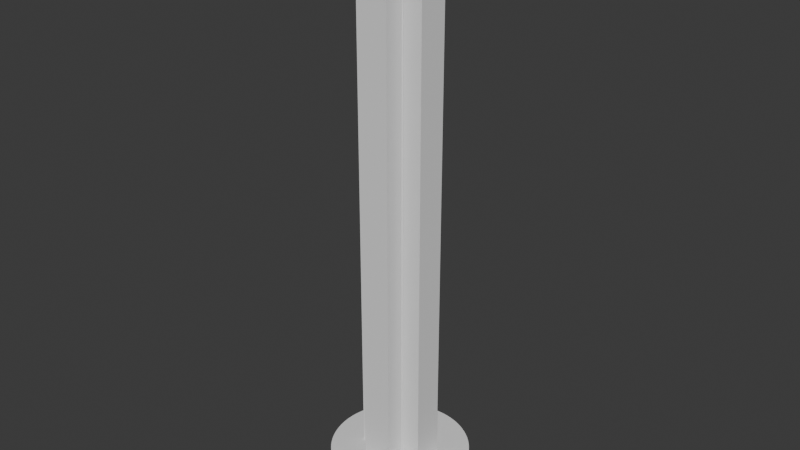 # Source: shaft.blend  (saved by Blender 5.0.119; exported with 4.5.12 LTS)
import bpy
from mathutils import Matrix  # noqa: F401  (used for matrix-valued properties, if any)

bpy.ops.wm.read_factory_settings(use_empty=True)
scene = bpy.context.scene
scene.name = 'Scene'

# ---- collections
col_collection = bpy.data.collections.new('Collection'); scene.collection.children.link(col_collection)

# ---- world
world_world = bpy.data.worlds.new('World'); scene.world = world_world
world_world.use_nodes = True; world_world.node_tree.nodes.clear()
_N = world_world.node_tree.nodes; _L = world_world.node_tree.links
n0 = _N.new('ShaderNodeOutputWorld'); n0.name = 'World Output'; n0.location = (200, 100)
n1 = _N.new('ShaderNodeBackground'); n1.name = 'Background'; n1.location = (-200, 100)
n1.inputs[0].default_value = (0.05088, 0.05088, 0.05088, 1.0)
_L.new(n1.outputs[0], n0.inputs[0])
n0.is_active_output = True
world_world.color = (0.05088, 0.05088, 0.05088)
world_world.sun_shadow_jitter_overblur = 0.0

# ---- meshes
me_cube_009 = bpy.data.meshes.new('Cube.009')
me_cube_009.from_pydata([(-1.0, 1.0, -1.0), (-1.0, 1.0, 1.0), (1.0, 1.0, -1.0), (1.0, 1.0, 1.0), (2.34, -3.985, -1.0), (2.34, -3.985, 1.0), (2.34, -1.0, -1.0), (2.34, -1.0, 1.0), (-2.34, -3.985, -1.0), (-2.34, -3.985, 1.0), (-2.34, -1.0, -1.0), (-2.34, -1.0, 1.0), (-1.0, -5.985, -1.0), (-1.0, -5.985, 1.0), (1.0, -5.985, -1.0), (1.0, -5.985, 1.0), (0.845, -1.0, -1.0), (1.0, -1.155, -1.0), (0.8671, -1.002, -1.0), (0.8887, -1.006, -1.0), (0.9094, -1.014, -1.0), (0.9288, -1.025, -1.0), (0.9465, -1.038, -1.0), (0.9621, -1.053, -1.0), (0.9754, -1.071, -1.0), (0.986, -1.091, -1.0), (0.9937, -1.111, -1.0), (0.9984, -1.133, -1.0), (1.0, -1.155, 1.0), (0.845, -1.0, 1.0), (0.9984, -1.133, 1.0), (0.9937, -1.111, 1.0), (0.986, -1.091, 1.0), (0.9754, -1.071, 1.0), (0.9621, -1.053, 1.0), (0.9465, -1.038, 1.0), (0.9288, -1.025, 1.0), (0.9094, -1.014, 1.0), (0.8887, -1.006, 1.0), (0.8671, -1.002, 1.0), (1.0, -1.155, -1.0), (1.155, -1.0, -1.0), (1.002, -1.133, -1.0), (1.006, -1.111, -1.0), (1.014, -1.091, -1.0), (1.025, -1.071, -1.0), (1.038, -1.053, -1.0), (1.053, -1.038, -1.0), (1.071, -1.025, -1.0), (1.091, -1.014, -1.0), (1.111, -1.006, -1.0), (1.133, -1.002, -1.0), (1.155, -1.0, 1.0), (1.0, -1.155, 1.0), (1.133, -1.002, 1.0), (1.111, -1.006, 1.0), (1.091, -1.014, 1.0), (1.071, -1.025, 1.0), (1.053, -1.038, 1.0), (1.038, -1.053, 1.0), (1.025, -1.071, 1.0), (1.014, -1.091, 1.0), (1.006, -1.111, 1.0), (1.002, -1.133, 1.0), (1.0, -0.845, -1.0), (0.845, -1.0, -1.0), (0.9984, -0.8671, -1.0), (0.9937, -0.8887, -1.0), (0.986, -0.9094, -1.0), (0.9754, -0.9288, -1.0), (0.9621, -0.9465, -1.0), (0.9465, -0.9621, -1.0), (0.9288, -0.9754, -1.0), (0.9094, -0.986, -1.0), (0.8887, -0.9937, -1.0), (0.8671, -0.9984, -1.0), (0.845, -1.0, 1.0), (1.0, -0.845, 1.0), (0.8671, -0.9984, 1.0), (0.8887, -0.9937, 1.0), (0.9094, -0.986, 1.0), (0.9288, -0.9754, 1.0), (0.9465, -0.9621, 1.0), (0.9621, -0.9465, 1.0), (0.9754, -0.9288, 1.0), (0.986, -0.9094, 1.0), (0.9937, -0.8887, 1.0), (0.9984, -0.8671, 1.0), (-1.155, -1.0, -1.0), (-1.0, -1.155, -1.0), (-1.133, -1.002, -1.0), (-1.111, -1.006, -1.0), (-1.091, -1.014, -1.0), (-1.071, -1.025, -1.0), (-1.053, -1.038, -1.0), (-1.038, -1.053, -1.0), (-1.025, -1.071, -1.0), (-1.014, -1.091, -1.0), (-1.006, -1.111, -1.0), (-1.002, -1.133, -1.0), (-1.0, -1.155, 1.0), (-1.155, -1.0, 1.0), (-1.002, -1.133, 1.0), (-1.006, -1.111, 1.0), (-1.014, -1.091, 1.0), (-1.025, -1.071, 1.0), (-1.038, -1.053, 1.0), (-1.053, -1.038, 1.0), (-1.071, -1.025, 1.0), (-1.091, -1.014, 1.0), (-1.111, -1.006, 1.0), (-1.133, -1.002, 1.0), (-1.0, -1.155, -1.0), (-0.845, -1.0, -1.0), (-0.9984, -1.133, -1.0), (-0.9937, -1.111, -1.0), (-0.986, -1.091, -1.0), (-0.9754, -1.071, -1.0), (-0.9621, -1.053, -1.0), (-0.9465, -1.038, -1.0), (-0.9288, -1.025, -1.0), (-0.9094, -1.014, -1.0), (-0.8887, -1.006, -1.0), (-0.8671, -1.002, -1.0), (-0.845, -1.0, 1.0), (-1.0, -1.155, 1.0), (-0.8671, -1.002, 1.0), (-0.8887, -1.006, 1.0), (-0.9094, -1.014, 1.0), (-0.9288, -1.025, 1.0), (-0.9465, -1.038, 1.0), (-0.9621, -1.053, 1.0), (-0.9754, -1.071, 1.0), (-0.986, -1.091, 1.0), (-0.9937, -1.111, 1.0), (-0.9984, -1.133, 1.0), (-0.845, -1.0, -1.0), (-1.0, -0.845, -1.0), (-0.8671, -0.9984, -1.0), (-0.8887, -0.9937, -1.0), (-0.9094, -0.986, -1.0), (-0.9288, -0.9754, -1.0), (-0.9465, -0.9621, -1.0), (-0.9621, -0.9465, -1.0), (-0.9754, -0.9288, -1.0), (-0.986, -0.9094, -1.0), (-0.9937, -0.8887, -1.0), (-0.9984, -0.8671, -1.0), (-1.0, -0.845, 1.0), (-0.845, -1.0, 1.0), (-0.9984, -0.8671, 1.0), (-0.9937, -0.8887, 1.0), (-0.986, -0.9094, 1.0), (-0.9754, -0.9288, 1.0), (-0.9621, -0.9465, 1.0), (-0.9465, -0.9621, 1.0), (-0.9288, -0.9754, 1.0), (-0.9094, -0.986, 1.0), (-0.8887, -0.9937, 1.0), (-0.8671, -0.9984, 1.0), (0.845, -3.985, -1.0), (1.0, -4.14, -1.0), (0.8671, -3.987, -1.0), (0.8887, -3.991, -1.0), (0.9094, -3.999, -1.0), (0.9288, -4.01, -1.0), (0.9465, -4.023, -1.0), (0.9621, -4.039, -1.0), (0.9754, -4.056, -1.0), (0.986, -4.076, -1.0), (0.9937, -4.096, -1.0), (0.9984, -4.118, -1.0), (1.0, -4.14, 1.0), (0.845, -3.985, 1.0), (0.9984, -4.118, 1.0), (0.9937, -4.096, 1.0), (0.986, -4.076, 1.0), (0.9754, -4.056, 1.0), (0.9621, -4.039, 1.0), (0.9465, -4.023, 1.0), (0.9288, -4.01, 1.0), (0.9094, -3.999, 1.0), (0.8887, -3.991, 1.0), (0.8671, -3.987, 1.0), (1.0, -3.83, -1.0), (0.845, -3.985, -1.0), (0.9984, -3.852, -1.0), (0.9937, -3.874, -1.0), (0.986, -3.894, -1.0), (0.9754, -3.914, -1.0), (0.9621, -3.932, -1.0), (0.9465, -3.947, -1.0), (0.9288, -3.96, -1.0), (0.9094, -3.971, -1.0), (0.8887, -3.979, -1.0), (0.8671, -3.983, -1.0), (0.845, -3.985, 1.0), (1.0, -3.83, 1.0), (0.8671, -3.983, 1.0), (0.8887, -3.979, 1.0), (0.9094, -3.971, 1.0), (0.9288, -3.96, 1.0), (0.9465, -3.947, 1.0), (0.9621, -3.932, 1.0), (0.9754, -3.914, 1.0), (0.986, -3.894, 1.0), (0.9937, -3.874, 1.0), (0.9984, -3.852, 1.0), (1.155, -3.985, -1.0), (1.0, -3.83, -1.0), (1.133, -3.983, -1.0), (1.111, -3.979, -1.0), (1.091, -3.971, -1.0), (1.071, -3.96, -1.0), (1.053, -3.947, -1.0), (1.038, -3.932, -1.0), (1.025, -3.914, -1.0), (1.014, -3.894, -1.0), (1.006, -3.874, -1.0), (1.002, -3.852, -1.0), (1.0, -3.83, 1.0), (1.155, -3.985, 1.0), (1.002, -3.852, 1.0), (1.006, -3.874, 1.0), (1.014, -3.894, 1.0), (1.025, -3.914, 1.0), (1.038, -3.932, 1.0), (1.053, -3.947, 1.0), (1.071, -3.96, 1.0), (1.091, -3.971, 1.0), (1.111, -3.979, 1.0), (1.133, -3.983, 1.0), (-1.0, -4.14, -1.0), (-0.845, -3.985, -1.0), (-0.9984, -4.118, -1.0), (-0.9937, -4.096, -1.0), (-0.986, -4.076, -1.0), (-0.9754, -4.056, -1.0), (-0.9621, -4.039, -1.0), (-0.9465, -4.023, -1.0), (-0.9288, -4.01, -1.0), (-0.9094, -3.999, -1.0), (-0.8887, -3.991, -1.0), (-0.8671, -3.987, -1.0), (-0.845, -3.985, 1.0), (-1.0, -4.14, 1.0), (-0.8671, -3.987, 1.0), (-0.8887, -3.991, 1.0), (-0.9094, -3.999, 1.0), (-0.9288, -4.01, 1.0), (-0.9465, -4.023, 1.0), (-0.9621, -4.039, 1.0), (-0.9754, -4.056, 1.0), (-0.986, -4.076, 1.0), (-0.9937, -4.096, 1.0), (-0.9984, -4.118, 1.0), (-1.0, -3.83, -1.0), (-1.155, -3.985, -1.0), (-1.002, -3.852, -1.0), (-1.006, -3.874, -1.0), (-1.014, -3.894, -1.0), (-1.025, -3.914, -1.0), (-1.038, -3.932, -1.0), (-1.053, -3.947, -1.0), (-1.071, -3.96, -1.0), (-1.091, -3.971, -1.0), (-1.111, -3.979, -1.0), (-1.133, -3.983, -1.0), (-1.155, -3.985, 1.0), (-1.0, -3.83, 1.0), (-1.133, -3.983, 1.0), (-1.111, -3.979, 1.0), (-1.091, -3.971, 1.0), (-1.071, -3.96, 1.0), (-1.053, -3.947, 1.0), (-1.038, -3.932, 1.0), (-1.025, -3.914, 1.0), (-1.014, -3.894, 1.0), (-1.006, -3.874, 1.0), (-1.002, -3.852, 1.0), (-0.845, -3.985, -1.0), (-1.0, -3.83, -1.0), (-0.8671, -3.983, -1.0), (-0.8887, -3.979, -1.0), (-0.9094, -3.971, -1.0), (-0.9288, -3.96, -1.0), (-0.9465, -3.947, -1.0), (-0.9621, -3.932, -1.0), (-0.9754, -3.914, -1.0), (-0.986, -3.894, -1.0), (-0.9937, -3.874, -1.0), (-0.9984, -3.852, -1.0), (-1.0, -3.83, 1.0), (-0.845, -3.985, 1.0), (-0.9984, -3.852, 1.0), (-0.9937, -3.874, 1.0), (-0.986, -3.894, 1.0), (-0.9754, -3.914, 1.0), (-0.9621, -3.932, 1.0), (-0.9465, -3.947, 1.0), (-0.9288, -3.96, 1.0), (-0.9094, -3.971, 1.0), (-0.8887, -3.979, 1.0), (-0.8671, -3.983, 1.0)], [], [(0, 1, 3, 2), (6, 7, 5, 4), (8, 9, 11, 10), (14, 15, 13, 12), (28, 17, 27, 30), (30, 27, 26, 31), (31, 26, 25, 32), (32, 25, 24, 33), (33, 24, 23, 34), (34, 23, 22, 35), (35, 22, 21, 36), (36, 21, 20, 37), (37, 20, 19, 38), (38, 19, 18, 39), (39, 18, 16, 29), (52, 41, 51, 54), (54, 51, 50, 55), (55, 50, 49, 56), (56, 49, 48, 57), (57, 48, 47, 58), (58, 47, 46, 59), (59, 46, 45, 60), (60, 45, 44, 61), (61, 44, 43, 62), (62, 43, 42, 63), (63, 42, 40, 53), (41, 52, 7, 6), (76, 65, 75, 78), (78, 75, 74, 79), (79, 74, 73, 80), (80, 73, 72, 81), (81, 72, 71, 82), (82, 71, 70, 83), (83, 70, 69, 84), (84, 69, 68, 85), (85, 68, 67, 86), (86, 67, 66, 87), (87, 66, 64, 77), (2, 3, 77, 64), (100, 89, 99, 102), (102, 99, 98, 103), (103, 98, 97, 104), (104, 97, 96, 105), (105, 96, 95, 106), (106, 95, 94, 107), (107, 94, 93, 108), (108, 93, 92, 109), (109, 92, 91, 110), (110, 91, 90, 111), (111, 90, 88, 101), (10, 11, 101, 88), (124, 113, 123, 126), (126, 123, 122, 127), (127, 122, 121, 128), (128, 121, 120, 129), (129, 120, 119, 130), (130, 119, 118, 131), (131, 118, 117, 132), (132, 117, 116, 133), (133, 116, 115, 134), (134, 115, 114, 135), (135, 114, 112, 125), (113, 124, 29, 16), (136, 149, 159, 138), (138, 159, 158, 139), (139, 158, 157, 140), (140, 157, 156, 141), (141, 156, 155, 142), (142, 155, 154, 143), (143, 154, 153, 144), (144, 153, 152, 145), (145, 152, 151, 146), (146, 151, 150, 147), (147, 150, 148, 137), (0, 2, 64, 66, 67, 68, 69, 70, 71, 72, 73, 74, 75, 65, 136, 138, 139, 140, 141, 142, 143, 144, 145, 146, 147, 137), (137, 148, 1, 0), (65, 76, 149, 136), (3, 1, 148, 150, 151, 152, 153, 154, 155, 156, 157, 158, 159, 149, 76, 78, 79, 80, 81, 82, 83, 84, 85, 86, 87, 77), (172, 161, 171, 174), (174, 171, 170, 175), (175, 170, 169, 176), (176, 169, 168, 177), (177, 168, 167, 178), (178, 167, 166, 179), (179, 166, 165, 180), (180, 165, 164, 181), (181, 164, 163, 182), (182, 163, 162, 183), (183, 162, 160, 173), (161, 172, 15, 14), (184, 197, 207, 186), (186, 207, 206, 187), (187, 206, 205, 188), (188, 205, 204, 189), (189, 204, 203, 190), (190, 203, 202, 191), (191, 202, 201, 192), (192, 201, 200, 193), (193, 200, 199, 194), (194, 199, 198, 195), (195, 198, 196, 185), (17, 28, 197, 184), (220, 209, 219, 222), (222, 219, 218, 223), (223, 218, 217, 224), (224, 217, 216, 225), (225, 216, 215, 226), (226, 215, 214, 227), (227, 214, 213, 228), (228, 213, 212, 229), (229, 212, 211, 230), (230, 211, 210, 231), (231, 210, 208, 221), (208, 210, 211, 212, 213, 214, 215, 216, 217, 218, 219, 209, 40, 42, 43, 44, 45, 46, 47, 48, 49, 50, 51, 41, 6, 4), (4, 5, 221, 208), (209, 220, 53, 40), (52, 54, 55, 56, 57, 58, 59, 60, 61, 62, 63, 53, 220, 222, 223, 224, 225, 226, 227, 228, 229, 230, 231, 221, 5, 7), (244, 233, 243, 246), (246, 243, 242, 247), (247, 242, 241, 248), (248, 241, 240, 249), (249, 240, 239, 250), (250, 239, 238, 251), (251, 238, 237, 252), (252, 237, 236, 253), (253, 236, 235, 254), (254, 235, 234, 255), (255, 234, 232, 245), (232, 234, 235, 236, 237, 238, 239, 240, 241, 242, 243, 233, 160, 162, 163, 164, 165, 166, 167, 168, 169, 170, 171, 161, 14, 12), (12, 13, 245, 232), (233, 244, 173, 160), (172, 174, 175, 176, 177, 178, 179, 180, 181, 182, 183, 173, 244, 246, 247, 248, 249, 250, 251, 252, 253, 254, 255, 245, 13, 15), (256, 269, 279, 258), (258, 279, 278, 259), (259, 278, 277, 260), (260, 277, 276, 261), (261, 276, 275, 262), (262, 275, 274, 263), (263, 274, 273, 264), (264, 273, 272, 265), (265, 272, 271, 266), (266, 271, 270, 267), (267, 270, 268, 257), (8, 10, 88, 90, 91, 92, 93, 94, 95, 96, 97, 98, 99, 89, 256, 258, 259, 260, 261, 262, 263, 264, 265, 266, 267, 257), (257, 268, 9, 8), (89, 100, 269, 256), (11, 9, 268, 270, 271, 272, 273, 274, 275, 276, 277, 278, 279, 269, 100, 102, 103, 104, 105, 106, 107, 108, 109, 110, 111, 101), (292, 281, 291, 294), (294, 291, 290, 295), (295, 290, 289, 296), (296, 289, 288, 297), (297, 288, 287, 298), (298, 287, 286, 299), (299, 286, 285, 300), (300, 285, 284, 301), (301, 284, 283, 302), (302, 283, 282, 303), (303, 282, 280, 293), (185, 196, 293, 280), (281, 292, 125, 112), (280, 282, 283, 284, 285, 286, 287, 288, 289, 290, 291, 281, 112, 114, 115, 116, 117, 118, 119, 120, 121, 122, 123, 113, 16, 18, 19, 20, 21, 22, 23, 24, 25, 26, 27, 17, 184, 186, 187, 188, 189, 190, 191, 192, 193, 194, 195, 185), (124, 126, 127, 128, 129, 130, 131, 132, 133, 134, 135, 125, 292, 294, 295, 296, 297, 298, 299, 300, 301, 302, 303, 293, 196, 198, 199, 200, 201, 202, 203, 204, 205, 206, 207, 197, 28, 30, 31, 32, 33, 34, 35, 36, 37, 38, 39, 29)])
_uv = me_cube_009.uv_layers.new(name='UVMap')
_uv.uv.foreach_set('vector', [0.375, 0.25, 0.625, 0.25, 0.625, 0.5, 0.375, 0.5, 0.375, 0.75, 0.625, 0.75, 0.625, 1.0, 0.375, 1.0, 0.375, 0.25, 0.625, 0.25, 0.625, 0.5, 0.375, 0.5, 0.375, 0.75, 0.625, 0.75, 0.625, 1.0, 0.375, 1.0, 0.6293, 0.7587, 0.3707, 0.7587, 0.3713, 0.7574, 0.6287, 0.7574, 0.6287, 0.7574, 0.3713, 0.7574, 0.3719, 0.756, 0.6281, 0.756, 0.6281, 0.756, 0.3719, 0.756, 0.3725, 0.7545, 0.6275, 0.7545, 0.6275, 0.7545, 0.3725, 0.7545, 0.373, 0.753, 0.627, 0.753, 0.627, 0.753, 0.373, 0.753, 0.3735, 0.7514, 0.6265, 0.7514, 0.6265, 0.7514, 0.3735, 0.7514, 0.3739, 0.7433, 0.6261, 0.7433, 0.6261, 0.7433, 0.3739, 0.7433, 0.3743, 0.7411, 0.6257, 0.7411, 0.6257, 0.7411, 0.3743, 0.7411, 0.3746, 0.7387, 0.6254, 0.7387, 0.6254, 0.7387, 0.3746, 0.7387, 0.3748, 0.7361, 0.6252, 0.7361, 0.6252, 0.7361, 0.3748, 0.7361, 0.375, 0.7334, 0.625, 0.7334, 0.625, 0.7334, 0.375, 0.7334, 0.375, 0.7306, 0.625, 0.7306, 0.625, 0.5289, 0.375, 0.5289, 0.375, 0.5248, 0.625, 0.5248, 0.625, 0.5248, 0.375, 0.5248, 0.3748, 0.5208, 0.6252, 0.5208, 0.6252, 0.5208, 0.3748, 0.5208, 0.3746, 0.5169, 0.6254, 0.5169, 0.6254, 0.5169, 0.3746, 0.5169, 0.3743, 0.5133, 0.6257, 0.5133, 0.6257, 0.5133, 0.3743, 0.5133, 0.3739, 0.51, 0.6261, 0.51, 0.6261, 0.51, 0.3739, 0.51, 0.3735, 0.4994, 0.6265, 0.4994, 0.6265, 0.4994, 0.3735, 0.4994, 0.373, 0.4976, 0.627, 0.4976, 0.627, 0.4976, 0.373, 0.4976, 0.3725, 0.4958, 0.6275, 0.4958, 0.6275, 0.4958, 0.3725, 0.4958, 0.3719, 0.4942, 0.6281, 0.4942, 0.6281, 0.4942, 0.3719, 0.4942, 0.3713, 0.4927, 0.6287, 0.4927, 0.6287, 0.4927, 0.3713, 0.4927, 0.3707, 0.4913, 0.6293, 0.4913, 0.375, 0.5289, 0.625, 0.5289, 0.625, 0.75, 0.375, 0.75, 0.6315, 0.7629, 0.3685, 0.7629, 0.3695, 0.761, 0.6305, 0.761, 0.6305, 0.761, 0.3695, 0.761, 0.3704, 0.759, 0.6296, 0.759, 0.6296, 0.759, 0.3704, 0.759, 0.3712, 0.757, 0.6288, 0.757, 0.6288, 0.757, 0.3712, 0.757, 0.372, 0.7549, 0.628, 0.7549, 0.628, 0.7549, 0.372, 0.7549, 0.3728, 0.7529, 0.6272, 0.7529, 0.6272, 0.7529, 0.3728, 0.7529, 0.3734, 0.7433, 0.6266, 0.7433, 0.6266, 0.7433, 0.3734, 0.7433, 0.374, 0.7411, 0.626, 0.7411, 0.626, 0.7411, 0.374, 0.7411, 0.3744, 0.7387, 0.6256, 0.7387, 0.6256, 0.7387, 0.3744, 0.7387, 0.3747, 0.7361, 0.6253, 0.7361, 0.6253, 0.7361, 0.3747, 0.7361, 0.3749, 0.7334, 0.6251, 0.7334, 0.6251, 0.7334, 0.3749, 0.7334, 0.375, 0.7306, 0.625, 0.7306, 0.375, 0.5, 0.625, 0.5, 0.625, 0.7306, 0.375, 0.7306, 0.6293, 0.7587, 0.3707, 0.7587, 0.3713, 0.7573, 0.6287, 0.7573, 0.6287, 0.7573, 0.3713, 0.7573, 0.3719, 0.7558, 0.6281, 0.7558, 0.6281, 0.7558, 0.3719, 0.7558, 0.3725, 0.7542, 0.6275, 0.7542, 0.6275, 0.7542, 0.3725, 0.7542, 0.373, 0.7524, 0.627, 0.7524, 0.627, 0.7524, 0.373, 0.7524, 0.3735, 0.7506, 0.6265, 0.7506, 0.6265, 0.7506, 0.3735, 0.7506, 0.3739, 0.74, 0.6261, 0.74, 0.6261, 0.74, 0.3739, 0.74, 0.3743, 0.7367, 0.6257, 0.7367, 0.6257, 0.7367, 0.3743, 0.7367, 0.3746, 0.7331, 0.6254, 0.7331, 0.6254, 0.7331, 0.3746, 0.7331, 0.3748, 0.7292, 0.6252, 0.7292, 0.6252, 0.7292, 0.3748, 0.7292, 0.375, 0.7252, 0.625, 0.7252, 0.625, 0.7252, 0.375, 0.7252, 0.375, 0.7211, 0.625, 0.7211, 0.375, 0.5, 0.625, 0.5, 0.625, 0.7211, 0.375, 0.7211, 0.625, 0.5194, 0.375, 0.5194, 0.375, 0.5166, 0.625, 0.5166, 0.625, 0.5166, 0.375, 0.5166, 0.3748, 0.5139, 0.6252, 0.5139, 0.6252, 0.5139, 0.3748, 0.5139, 0.3746, 0.5113, 0.6254, 0.5113, 0.6254, 0.5113, 0.3746, 0.5113, 0.3743, 0.5089, 0.6257, 0.5089, 0.6257, 0.5089, 0.3743, 0.5089, 0.374, 0.5067, 0.626, 0.5067, 0.626, 0.5067, 0.374, 0.5067, 0.3735, 0.4986, 0.6265, 0.4986, 0.6265, 0.4986, 0.3735, 0.4986, 0.373, 0.4971, 0.627, 0.4971, 0.627, 0.4971, 0.373, 0.4971, 0.3725, 0.4955, 0.6275, 0.4955, 0.6275, 0.4955, 0.3725, 0.4955, 0.3719, 0.494, 0.6281, 0.494, 0.6281, 0.494, 0.3719, 0.494, 0.3713, 0.4926, 0.6287, 0.4926, 0.6287, 0.4926, 0.3713, 0.4926, 0.3707, 0.4913, 0.6293, 0.4913, 0.375, 0.5194, 0.625, 0.5194, 0.625, 0.7306, 0.375, 0.7306, 0.3745, 0.9801, 0.6255, 0.9801, 0.6255, 0.9829, 0.3745, 0.9829, 0.3745, 0.9829, 0.6255, 0.9829, 0.6254, 0.9857, 0.3746, 0.9857, 0.3746, 0.9857, 0.6254, 0.9857, 0.6253, 0.9884, 0.3747, 0.9884, 0.3747, 0.9884, 0.6253, 0.9884, 0.6252, 0.9909, 0.3748, 0.9909, 0.3748, 0.9909, 0.6252, 0.9909, 0.625, 1.0, 0.375, 1.0, 0.375, 0.0, 0.625, 0.0, 0.625, 0.006687, 0.375, 0.006687, 0.375, 0.006687, 0.625, 0.006687, 0.625, 0.0089, 0.375, 0.0089, 0.375, 0.0089, 0.625, 0.0089, 0.625, 0.01133, 0.375, 0.01133, 0.375, 0.01133, 0.625, 0.01133, 0.625, 0.01392, 0.375, 0.01392, 0.375, 0.01392, 0.625, 0.01392, 0.625, 0.01662, 0.375, 0.01662, 0.375, 0.01662, 0.625, 0.01662, 0.625, 0.01937, 0.375, 0.01937, 0.125, 0.5, 0.375, 0.5, 0.375, 0.7306, 0.3749, 0.7334, 0.3747, 0.7361, 0.3744, 0.7387, 0.374, 0.7411, 0.3734, 0.7433, 0.3728, 0.7529, 0.372, 0.7549, 0.3712, 0.757, 0.3704, 0.759, 0.3695, 0.761, 0.3685, 0.7629, 0.1455, 0.7511, 0.1425, 0.7507, 0.1397, 0.75, 0.1369, 0.7488, 0.1343, 0.7473, 0.132, 0.7455, 0.1299, 0.7435, 0.1282, 0.7412, 0.1268, 0.7387, 0.1258, 0.7361, 0.1252, 0.7334, 0.125, 0.7306, 0.375, 0.01937, 0.625, 0.01937, 0.625, 0.25, 0.375, 0.25, 0.3685, 0.7629, 0.6315, 0.7629, 0.6255, 0.9801, 0.3745, 0.9801, 0.625, 0.5, 0.875, 0.5, 0.875, 0.7306, 0.8748, 0.7334, 0.8742, 0.7361, 0.8732, 0.7387, 0.8718, 0.7412, 0.8701, 0.7435, 0.868, 0.7455, 0.8657, 0.7473, 0.8631, 0.7488, 0.8603, 0.75, 0.8575, 0.7507, 0.8545, 0.7511, 0.6315, 0.7629, 0.6305, 0.761, 0.6296, 0.759, 0.6288, 0.757, 0.628, 0.7549, 0.6272, 0.7529, 0.6266, 0.7433, 0.626, 0.7411, 0.6256, 0.7387, 0.6253, 0.7361, 0.6251, 0.7334, 0.625, 0.7306, 0.625, 0.5194, 0.375, 0.5194, 0.3749, 0.5166, 0.6251, 0.5166, 0.6251, 0.5166, 0.3749, 0.5166, 0.3747, 0.5139, 0.6253, 0.5139, 0.6253, 0.5139, 0.3747, 0.5139, 0.3744, 0.5113, 0.6256, 0.5113, 0.6256, 0.5113, 0.3744, 0.5113, 0.374, 0.5089, 0.626, 0.5089, 0.626, 0.5089, 0.374, 0.5089, 0.3734, 0.5067, 0.6266, 0.5067, 0.6266, 0.5067, 0.3734, 0.5067, 0.3728, 0.4971, 0.6272, 0.4971, 0.6272, 0.4971, 0.3728, 0.4971, 0.372, 0.4951, 0.628, 0.4951, 0.628, 0.4951, 0.372, 0.4951, 0.3712, 0.493, 0.6288, 0.493, 0.6288, 0.493, 0.3712, 0.493, 0.3704, 0.491, 0.6296, 0.491, 0.6296, 0.491, 0.3704, 0.491, 0.3695, 0.489, 0.6305, 0.489, 0.6305, 0.489, 0.3695, 0.489, 0.3685, 0.4871, 0.6315, 0.4871, 0.375, 0.5194, 0.625, 0.5194, 0.625, 0.75, 0.375, 0.75, 0.3748, 0.9868, 0.6252, 0.9868, 0.6252, 0.9887, 0.3748, 0.9887, 0.3748, 0.9887, 0.6252, 0.9887, 0.6252, 0.9905, 0.3748, 0.9905, 0.3748, 0.9905, 0.6252, 0.9905, 0.6251, 0.9923, 0.3749, 0.9923, 0.3749, 0.9923, 0.6251, 0.9923, 0.6251, 0.9939, 0.3749, 0.9939, 0.3749, 0.9939, 0.6251, 0.9939, 0.625, 1.0, 0.375, 1.0, 0.375, 0.0, 0.625, 0.0, 0.625, 0.006687, 0.375, 0.006687, 0.375, 0.006687, 0.625, 0.006687, 0.625, 0.0089, 0.375, 0.0089, 0.375, 0.0089, 0.625, 0.0089, 0.625, 0.01133, 0.375, 0.01133, 0.375, 0.01133, 0.625, 0.01133, 0.625, 0.01392, 0.375, 0.01392, 0.375, 0.01392, 0.625, 0.01392, 0.625, 0.01662, 0.375, 0.01662, 0.375, 0.01662, 0.625, 0.01662, 0.625, 0.01937, 0.375, 0.01937, 0.3707, 0.7587, 0.6293, 0.7587, 0.6252, 0.9868, 0.3748, 0.9868, 0.6252, 0.2632, 0.3748, 0.2632, 0.3748, 0.2613, 0.6252, 0.2613, 0.6252, 0.2613, 0.3748, 0.2613, 0.3748, 0.2595, 0.6252, 0.2595, 0.6252, 0.2595, 0.3748, 0.2595, 0.3749, 0.2577, 0.6251, 0.2577, 0.6251, 0.2577, 0.3749, 0.2577, 0.3749, 0.2561, 0.6251, 0.2561, 0.6251, 0.2561, 0.3749, 0.2561, 0.3749, 0.2546, 0.6251, 0.2546, 0.6251, 0.2546, 0.3749, 0.2546, 0.375, 0.24, 0.625, 0.24, 0.625, 0.24, 0.375, 0.24, 0.375, 0.2367, 0.625, 0.2367, 0.625, 0.2367, 0.375, 0.2367, 0.375, 0.2331, 0.625, 0.2331, 0.625, 0.2331, 0.375, 0.2331, 0.375, 0.2292, 0.625, 0.2292, 0.625, 0.2292, 0.375, 0.2292, 0.375, 0.2252, 0.625, 0.2252, 0.625, 0.2252, 0.375, 0.2252, 0.375, 0.2211, 0.625, 0.2211, 0.125, 0.5289, 0.1251, 0.5248, 0.1255, 0.5208, 0.1262, 0.5169, 0.1271, 0.5132, 0.1282, 0.5099, 0.1296, 0.5069, 0.1311, 0.5044, 0.1328, 0.5024, 0.1347, 0.5008, 0.1365, 0.4999, 0.1385, 0.4995, 0.3707, 0.4913, 0.3713, 0.4927, 0.3719, 0.4942, 0.3725, 0.4958, 0.373, 0.4976, 0.3735, 0.4994, 0.3739, 0.51, 0.3743, 0.5133, 0.3746, 0.5169, 0.3748, 0.5208, 0.375, 0.5248, 0.375, 0.5289, 0.375, 0.75, 0.125, 0.75, 0.375, 0.0, 0.625, 0.0, 0.625, 0.2211, 0.375, 0.2211, 0.3748, 0.2632, 0.6252, 0.2632, 0.6293, 0.4913, 0.3707, 0.4913, 0.625, 0.5289, 0.625, 0.5248, 0.6252, 0.5208, 0.6254, 0.5169, 0.6257, 0.5133, 0.6261, 0.51, 0.6265, 0.4994, 0.627, 0.4976, 0.6275, 0.4958, 0.6281, 0.4942, 0.6287, 0.4927, 0.6293, 0.4913, 0.8615, 0.4995, 0.8635, 0.4999, 0.8653, 0.5008, 0.8672, 0.5024, 0.8689, 0.5044, 0.8704, 0.5069, 0.8718, 0.5099, 0.8729, 0.5132, 0.8738, 0.5169, 0.8745, 0.5208, 0.8749, 0.5248, 0.875, 0.5289, 0.875, 0.75, 0.625, 0.75, 0.6255, 0.2699, 0.3745, 0.2699, 0.3745, 0.2671, 0.6255, 0.2671, 0.6255, 0.2671, 0.3745, 0.2671, 0.3746, 0.2643, 0.6254, 0.2643, 0.6254, 0.2643, 0.3746, 0.2643, 0.3747, 0.2616, 0.6253, 0.2616, 0.6253, 0.2616, 0.3747, 0.2616, 0.3748, 0.2591, 0.6252, 0.2591, 0.6252, 0.2591, 0.3748, 0.2591, 0.3748, 0.2569, 0.6252, 0.2569, 0.6252, 0.2569, 0.3748, 0.2569, 0.375, 0.2433, 0.625, 0.2433, 0.625, 0.2433, 0.375, 0.2433, 0.375, 0.2411, 0.625, 0.2411, 0.625, 0.2411, 0.375, 0.2411, 0.375, 0.2387, 0.625, 0.2387, 0.625, 0.2387, 0.375, 0.2387, 0.375, 0.2361, 0.625, 0.2361, 0.625, 0.2361, 0.375, 0.2361, 0.375, 0.2334, 0.625, 0.2334, 0.625, 0.2334, 0.375, 0.2334, 0.375, 0.2306, 0.625, 0.2306, 0.125, 0.5194, 0.1252, 0.5166, 0.1258, 0.5139, 0.1268, 0.5113, 0.1282, 0.5088, 0.1299, 0.5065, 0.132, 0.5045, 0.1343, 0.5027, 0.1369, 0.5012, 0.1397, 0.5, 0.1425, 0.4993, 0.1455, 0.4989, 0.3685, 0.4871, 0.3695, 0.489, 0.3704, 0.491, 0.3712, 0.493, 0.372, 0.4951, 0.3728, 0.4971, 0.3734, 0.5067, 0.374, 0.5089, 0.3744, 0.5113, 0.3747, 0.5139, 0.3749, 0.5166, 0.375, 0.5194, 0.375, 0.75, 0.125, 0.75, 0.375, 0.0, 0.625, 0.0, 0.625, 0.2306, 0.375, 0.2306, 0.3745, 0.2699, 0.6255, 0.2699, 0.6315, 0.4871, 0.3685, 0.4871, 0.625, 0.5194, 0.6251, 0.5166, 0.6253, 0.5139, 0.6256, 0.5113, 0.626, 0.5089, 0.6266, 0.5067, 0.6272, 0.4971, 0.628, 0.4951, 0.6288, 0.493, 0.6296, 0.491, 0.6305, 0.489, 0.6315, 0.4871, 0.8545, 0.4989, 0.8575, 0.4993, 0.8603, 0.5, 0.8631, 0.5012, 0.8657, 0.5027, 0.868, 0.5045, 0.8701, 0.5065, 0.8718, 0.5088, 0.8732, 0.5113, 0.8742, 0.5139, 0.8748, 0.5166, 0.875, 0.5194, 0.875, 0.75, 0.625, 0.75, 0.3748, 0.9868, 0.6252, 0.9868, 0.6252, 0.9887, 0.3748, 0.9887, 0.3748, 0.9887, 0.6252, 0.9887, 0.6252, 0.9905, 0.3748, 0.9905, 0.3748, 0.9905, 0.6252, 0.9905, 0.6251, 0.9923, 0.3749, 0.9923, 0.3749, 0.9923, 0.6251, 0.9923, 0.6251, 0.9939, 0.3749, 0.9939, 0.3749, 0.9939, 0.6251, 0.9939, 0.625, 1.0, 0.375, 1.0, 0.375, 0.0, 0.625, 0.0, 0.625, 0.009981, 0.375, 0.009981, 0.375, 0.009981, 0.625, 0.009981, 0.625, 0.01328, 0.375, 0.01328, 0.375, 0.01328, 0.625, 0.01328, 0.625, 0.0169, 0.375, 0.0169, 0.375, 0.0169, 0.625, 0.0169, 0.625, 0.02077, 0.375, 0.02077, 0.375, 0.02077, 0.625, 0.02077, 0.625, 0.0248, 0.375, 0.0248, 0.375, 0.0248, 0.625, 0.0248, 0.625, 0.02892, 0.375, 0.02892, 0.125, 0.5, 0.375, 0.5, 0.375, 0.7211, 0.375, 0.7252, 0.3748, 0.7292, 0.3746, 0.7331, 0.3743, 0.7367, 0.3739, 0.74, 0.3735, 0.7506, 0.373, 0.7524, 0.3725, 0.7542, 0.3719, 0.7558, 0.3713, 0.7573, 0.3707, 0.7587, 0.1385, 0.7505, 0.1365, 0.7501, 0.1347, 0.7492, 0.1328, 0.7476, 0.1311, 0.7456, 0.1296, 0.7431, 0.1282, 0.7401, 0.1271, 0.7368, 0.1262, 0.7331, 0.1255, 0.7292, 0.1251, 0.7252, 0.125, 0.7211, 0.375, 0.02892, 0.625, 0.02892, 0.625, 0.25, 0.375, 0.25, 0.3707, 0.7587, 0.6293, 0.7587, 0.6252, 0.9868, 0.3748, 0.9868, 0.625, 0.5, 0.875, 0.5, 0.875, 0.7211, 0.8749, 0.7252, 0.8745, 0.7292, 0.8738, 0.7331, 0.8729, 0.7368, 0.8718, 0.7401, 0.8704, 0.7431, 0.8689, 0.7456, 0.8672, 0.7476, 0.8653, 0.7492, 0.8635, 0.7501, 0.8615, 0.7505, 0.6293, 0.7587, 0.6287, 0.7573, 0.6281, 0.7558, 0.6275, 0.7542, 0.627, 0.7524, 0.6265, 0.7506, 0.6261, 0.74, 0.6257, 0.7367, 0.6254, 0.7331, 0.6252, 0.7292, 0.625, 0.7252, 0.625, 0.7211, 0.6252, 0.2632, 0.3748, 0.2632, 0.3748, 0.2613, 0.6252, 0.2613, 0.6252, 0.2613, 0.3748, 0.2613, 0.3748, 0.2595, 0.6252, 0.2595, 0.6252, 0.2595, 0.3748, 0.2595, 0.3749, 0.2577, 0.6251, 0.2577, 0.6251, 0.2577, 0.3749, 0.2577, 0.3749, 0.2561, 0.6251, 0.2561, 0.6251, 0.2561, 0.3749, 0.2561, 0.3749, 0.2546, 0.6251, 0.2546, 0.6251, 0.2546, 0.3749, 0.2546, 0.375, 0.2433, 0.625, 0.2433, 0.625, 0.2433, 0.375, 0.2433, 0.375, 0.2411, 0.625, 0.2411, 0.625, 0.2411, 0.375, 0.2411, 0.375, 0.2387, 0.625, 0.2387, 0.625, 0.2387, 0.375, 0.2387, 0.375, 0.2361, 0.625, 0.2361, 0.625, 0.2361, 0.375, 0.2361, 0.375, 0.2334, 0.625, 0.2334, 0.625, 0.2334, 0.375, 0.2334, 0.375, 0.2306, 0.625, 0.2306, 0.375, 0.01937, 0.625, 0.01937, 0.625, 0.2306, 0.375, 0.2306, 0.3748, 0.2632, 0.6252, 0.2632, 0.6293, 0.4913, 0.3707, 0.4913, 0.125, 0.5194, 0.1251, 0.5166, 0.1255, 0.5139, 0.1262, 0.5113, 0.1271, 0.5089, 0.1283, 0.5066, 0.1296, 0.5046, 0.1312, 0.5029, 0.1329, 0.5015, 0.1347, 0.5005, 0.1365, 0.4998, 0.1385, 0.4995, 0.3707, 0.4913, 0.3713, 0.4926, 0.3719, 0.494, 0.3725, 0.4955, 0.373, 0.4971, 0.3735, 0.4986, 0.374, 0.5067, 0.3743, 0.5089, 0.3746, 0.5113, 0.3748, 0.5139, 0.375, 0.5166, 0.375, 0.5194, 0.375, 0.7306, 0.375, 0.7334, 0.3748, 0.7361, 0.3746, 0.7387, 0.3743, 0.7411, 0.3739, 0.7433, 0.3735, 0.7514, 0.373, 0.753, 0.3725, 0.7545, 0.3719, 0.756, 0.3713, 0.7574, 0.3707, 0.7587, 0.1385, 0.7505, 0.1365, 0.7502, 0.1347, 0.7495, 0.1329, 0.7485, 0.1312, 0.7471, 0.1296, 0.7454, 0.1283, 0.7434, 0.1271, 0.7411, 0.1262, 0.7387, 0.1255, 0.7361, 0.1251, 0.7334, 0.125, 0.7306, 0.625, 0.5194, 0.625, 0.5166, 0.6252, 0.5139, 0.6254, 0.5113, 0.6257, 0.5089, 0.626, 0.5067, 0.6265, 0.4986, 0.627, 0.4971, 0.6275, 0.4955, 0.6281, 0.494, 0.6287, 0.4926, 0.6293, 0.4913, 0.8615, 0.4995, 0.8635, 0.4998, 0.8653, 0.5005, 0.8671, 0.5015, 0.8688, 0.5029, 0.8704, 0.5046, 0.8717, 0.5066, 0.8729, 0.5089, 0.8738, 0.5113, 0.8745, 0.5139, 0.8749, 0.5166, 0.875, 0.5194, 0.875, 0.7306, 0.8749, 0.7334, 0.8745, 0.7361, 0.8738, 0.7387, 0.8729, 0.7411, 0.8717, 0.7434, 0.8704, 0.7454, 0.8688, 0.7471, 0.8671, 0.7485, 0.8653, 0.7495, 0.8635, 0.7502, 0.8615, 0.7505, 0.6293, 0.7587, 0.6287, 0.7574, 0.6281, 0.756, 0.6275, 0.7545, 0.627, 0.753, 0.6265, 0.7514, 0.6261, 0.7433, 0.6257, 0.7411, 0.6254, 0.7387, 0.6252, 0.7361, 0.625, 0.7334, 0.625, 0.7306])
me_cube_009.update()
me_cylinder_001 = bpy.data.meshes.new('Cylinder.001')
me_cylinder_001.from_pydata([(0.0, 1.0, -1.0), (0.0, 1.0, 1.0), (0.04907, 0.9988, -1.0), (0.04907, 0.9988, 1.0), (0.09802, 0.9952, -1.0), (0.09802, 0.9952, 1.0), (0.1467, 0.9892, -1.0), (0.1467, 0.9892, 1.0), (0.1951, 0.9808, -1.0), (0.1951, 0.9808, 1.0), (0.243, 0.97, -1.0), (0.243, 0.97, 1.0), (0.2903, 0.9569, -1.0), (0.2903, 0.9569, 1.0), (0.3369, 0.9415, -1.0), (0.3369, 0.9415, 1.0), (0.3827, 0.9239, -1.0), (0.3827, 0.9239, 1.0), (0.4276, 0.904, -1.0), (0.4276, 0.904, 1.0), (0.4714, 0.8819, -1.0), (0.4714, 0.8819, 1.0), (0.5141, 0.8577, -1.0), (0.5141, 0.8577, 1.0), (0.5556, 0.8315, -1.0), (0.5556, 0.8315, 1.0), (0.5957, 0.8032, -1.0), (0.5957, 0.8032, 1.0), (0.6344, 0.773, -1.0), (0.6344, 0.773, 1.0), (0.6716, 0.741, -1.0), (0.6716, 0.741, 1.0), (0.7071, 0.7071, -1.0), (0.7071, 0.7071, 1.0), (0.741, 0.6716, -1.0), (0.741, 0.6716, 1.0), (0.773, 0.6344, -1.0), (0.773, 0.6344, 1.0), (0.8032, 0.5957, -1.0), (0.8032, 0.5957, 1.0), (0.8315, 0.5556, -1.0), (0.8315, 0.5556, 1.0), (0.8577, 0.5141, -1.0), (0.8577, 0.5141, 1.0), (0.8819, 0.4714, -1.0), (0.8819, 0.4714, 1.0), (0.904, 0.4276, -1.0), (0.904, 0.4276, 1.0), (0.9239, 0.3827, -1.0), (0.9239, 0.3827, 1.0), (0.9415, 0.3369, -1.0), (0.9415, 0.3369, 1.0), (0.9569, 0.2903, -1.0), (0.9569, 0.2903, 1.0), (0.97, 0.243, -1.0), (0.97, 0.243, 1.0), (0.9808, 0.1951, -1.0), (0.9808, 0.1951, 1.0), (0.9892, 0.1467, -1.0), (0.9892, 0.1467, 1.0), (0.9952, 0.09802, -1.0), (0.9952, 0.09802, 1.0), (0.9988, 0.04907, -1.0), (0.9988, 0.04907, 1.0), (1.0, 0.0, -1.0), (1.0, 0.0, 1.0), (0.9988, -0.04907, -1.0), (0.9988, -0.04907, 1.0), (0.9952, -0.09802, -1.0), (0.9952, -0.09802, 1.0), (0.9892, -0.1467, -1.0), (0.9892, -0.1467, 1.0), (0.9808, -0.1951, -1.0), (0.9808, -0.1951, 1.0), (0.97, -0.243, -1.0), (0.97, -0.243, 1.0), (0.9569, -0.2903, -1.0), (0.9569, -0.2903, 1.0), (0.9415, -0.3369, -1.0), (0.9415, -0.3369, 1.0), (0.9239, -0.3827, -1.0), (0.9239, -0.3827, 1.0), (0.904, -0.4276, -1.0), (0.904, -0.4276, 1.0), (0.8819, -0.4714, -1.0), (0.8819, -0.4714, 1.0), (0.8577, -0.5141, -1.0), (0.8577, -0.5141, 1.0), (0.8315, -0.5556, -1.0), (0.8315, -0.5556, 1.0), (0.8032, -0.5957, -1.0), (0.8032, -0.5957, 1.0), (0.773, -0.6344, -1.0), (0.773, -0.6344, 1.0), (0.741, -0.6716, -1.0), (0.741, -0.6716, 1.0), (0.7071, -0.7071, -1.0), (0.7071, -0.7071, 1.0), (0.6716, -0.741, -1.0), (0.6716, -0.741, 1.0), (0.6344, -0.773, -1.0), (0.6344, -0.773, 1.0), (0.5957, -0.8032, -1.0), (0.5957, -0.8032, 1.0), (0.5556, -0.8315, -1.0), (0.5556, -0.8315, 1.0), (0.5141, -0.8577, -1.0), (0.5141, -0.8577, 1.0), (0.4714, -0.8819, -1.0), (0.4714, -0.8819, 1.0), (0.4276, -0.904, -1.0), (0.4276, -0.904, 1.0), (0.3827, -0.9239, -1.0), (0.3827, -0.9239, 1.0), (0.3369, -0.9415, -1.0), (0.3369, -0.9415, 1.0), (0.2903, -0.9569, -1.0), (0.2903, -0.9569, 1.0), (0.243, -0.97, -1.0), (0.243, -0.97, 1.0), (0.1951, -0.9808, -1.0), (0.1951, -0.9808, 1.0), (0.1467, -0.9892, -1.0), (0.1467, -0.9892, 1.0), (0.09802, -0.9952, -1.0), (0.09802, -0.9952, 1.0), (0.04907, -0.9988, -1.0), (0.04907, -0.9988, 1.0), (0.0, -1.0, -1.0), (0.0, -1.0, 1.0), (-0.04907, -0.9988, -1.0), (-0.04907, -0.9988, 1.0), (-0.09802, -0.9952, -1.0), (-0.09802, -0.9952, 1.0), (-0.1467, -0.9892, -1.0), (-0.1467, -0.9892, 1.0), (-0.1951, -0.9808, -1.0), (-0.1951, -0.9808, 1.0), (-0.243, -0.97, -1.0), (-0.243, -0.97, 1.0), (-0.2903, -0.9569, -1.0), (-0.2903, -0.9569, 1.0), (-0.3369, -0.9415, -1.0), (-0.3369, -0.9415, 1.0), (-0.3827, -0.9239, -1.0), (-0.3827, -0.9239, 1.0), (-0.4276, -0.904, -1.0), (-0.4276, -0.904, 1.0), (-0.4714, -0.8819, -1.0), (-0.4714, -0.8819, 1.0), (-0.5141, -0.8577, -1.0), (-0.5141, -0.8577, 1.0), (-0.5556, -0.8315, -1.0), (-0.5556, -0.8315, 1.0), (-0.5957, -0.8032, -1.0), (-0.5957, -0.8032, 1.0), (-0.6344, -0.773, -1.0), (-0.6344, -0.773, 1.0), (-0.6716, -0.741, -1.0), (-0.6716, -0.741, 1.0), (-0.7071, -0.7071, -1.0), (-0.7071, -0.7071, 1.0), (-0.741, -0.6716, -1.0), (-0.741, -0.6716, 1.0), (-0.773, -0.6344, -1.0), (-0.773, -0.6344, 1.0), (-0.8032, -0.5957, -1.0), (-0.8032, -0.5957, 1.0), (-0.8315, -0.5556, -1.0), (-0.8315, -0.5556, 1.0), (-0.8577, -0.5141, -1.0), (-0.8577, -0.5141, 1.0), (-0.8819, -0.4714, -1.0), (-0.8819, -0.4714, 1.0), (-0.904, -0.4276, -1.0), (-0.904, -0.4276, 1.0), (-0.9239, -0.3827, -1.0), (-0.9239, -0.3827, 1.0), (-0.9415, -0.3369, -1.0), (-0.9415, -0.3369, 1.0), (-0.9569, -0.2903, -1.0), (-0.9569, -0.2903, 1.0), (-0.97, -0.243, -1.0), (-0.97, -0.243, 1.0), (-0.9808, -0.1951, -1.0), (-0.9808, -0.1951, 1.0), (-0.9892, -0.1467, -1.0), (-0.9892, -0.1467, 1.0), (-0.9952, -0.09802, -1.0), (-0.9952, -0.09802, 1.0), (-0.9988, -0.04907, -1.0), (-0.9988, -0.04907, 1.0), (-1.0, 0.0, -1.0), (-1.0, 0.0, 1.0), (-0.9988, 0.04907, -1.0), (-0.9988, 0.04907, 1.0), (-0.9952, 0.09802, -1.0), (-0.9952, 0.09802, 1.0), (-0.9892, 0.1467, -1.0), (-0.9892, 0.1467, 1.0), (-0.9808, 0.1951, -1.0), (-0.9808, 0.1951, 1.0), (-0.97, 0.243, -1.0), (-0.97, 0.243, 1.0), (-0.9569, 0.2903, -1.0), (-0.9569, 0.2903, 1.0), (-0.9415, 0.3369, -1.0), (-0.9415, 0.3369, 1.0), (-0.9239, 0.3827, -1.0), (-0.9239, 0.3827, 1.0), (-0.904, 0.4276, -1.0), (-0.904, 0.4276, 1.0), (-0.8819, 0.4714, -1.0), (-0.8819, 0.4714, 1.0), (-0.8577, 0.5141, -1.0), (-0.8577, 0.5141, 1.0), (-0.8315, 0.5556, -1.0), (-0.8315, 0.5556, 1.0), (-0.8032, 0.5957, -1.0), (-0.8032, 0.5957, 1.0), (-0.773, 0.6344, -1.0), (-0.773, 0.6344, 1.0), (-0.741, 0.6716, -1.0), (-0.741, 0.6716, 1.0), (-0.7071, 0.7071, -1.0), (-0.7071, 0.7071, 1.0), (-0.6716, 0.741, -1.0), (-0.6716, 0.741, 1.0), (-0.6344, 0.773, -1.0), (-0.6344, 0.773, 1.0), (-0.5957, 0.8032, -1.0), (-0.5957, 0.8032, 1.0), (-0.5556, 0.8315, -1.0), (-0.5556, 0.8315, 1.0), (-0.5141, 0.8577, -1.0), (-0.5141, 0.8577, 1.0), (-0.4714, 0.8819, -1.0), (-0.4714, 0.8819, 1.0), (-0.4276, 0.904, -1.0), (-0.4276, 0.904, 1.0), (-0.3827, 0.9239, -1.0), (-0.3827, 0.9239, 1.0), (-0.3369, 0.9415, -1.0), (-0.3369, 0.9415, 1.0), (-0.2903, 0.9569, -1.0), (-0.2903, 0.9569, 1.0), (-0.243, 0.97, -1.0), (-0.243, 0.97, 1.0), (-0.1951, 0.9808, -1.0), (-0.1951, 0.9808, 1.0), (-0.1467, 0.9892, -1.0), (-0.1467, 0.9892, 1.0), (-0.09802, 0.9952, -1.0), (-0.09802, 0.9952, 1.0), (-0.04907, 0.9988, -1.0), (-0.04907, 0.9988, 1.0)], [], [(0, 1, 3, 2), (2, 3, 5, 4), (4, 5, 7, 6), (6, 7, 9, 8), (8, 9, 11, 10), (10, 11, 13, 12), (12, 13, 15, 14), (14, 15, 17, 16), (16, 17, 19, 18), (18, 19, 21, 20), (20, 21, 23, 22), (22, 23, 25, 24), (24, 25, 27, 26), (26, 27, 29, 28), (28, 29, 31, 30), (30, 31, 33, 32), (32, 33, 35, 34), (34, 35, 37, 36), (36, 37, 39, 38), (38, 39, 41, 40), (40, 41, 43, 42), (42, 43, 45, 44), (44, 45, 47, 46), (46, 47, 49, 48), (48, 49, 51, 50), (50, 51, 53, 52), (52, 53, 55, 54), (54, 55, 57, 56), (56, 57, 59, 58), (58, 59, 61, 60), (60, 61, 63, 62), (62, 63, 65, 64), (64, 65, 67, 66), (66, 67, 69, 68), (68, 69, 71, 70), (70, 71, 73, 72), (72, 73, 75, 74), (74, 75, 77, 76), (76, 77, 79, 78), (78, 79, 81, 80), (80, 81, 83, 82), (82, 83, 85, 84), (84, 85, 87, 86), (86, 87, 89, 88), (88, 89, 91, 90), (90, 91, 93, 92), (92, 93, 95, 94), (94, 95, 97, 96), (96, 97, 99, 98), (98, 99, 101, 100), (100, 101, 103, 102), (102, 103, 105, 104), (104, 105, 107, 106), (106, 107, 109, 108), (108, 109, 111, 110), (110, 111, 113, 112), (112, 113, 115, 114), (114, 115, 117, 116), (116, 117, 119, 118), (118, 119, 121, 120), (120, 121, 123, 122), (122, 123, 125, 124), (124, 125, 127, 126), (126, 127, 129, 128), (128, 129, 131, 130), (130, 131, 133, 132), (132, 133, 135, 134), (134, 135, 137, 136), (136, 137, 139, 138), (138, 139, 141, 140), (140, 141, 143, 142), (142, 143, 145, 144), (144, 145, 147, 146), (146, 147, 149, 148), (148, 149, 151, 150), (150, 151, 153, 152), (152, 153, 155, 154), (154, 155, 157, 156), (156, 157, 159, 158), (158, 159, 161, 160), (160, 161, 163, 162), (162, 163, 165, 164), (164, 165, 167, 166), (166, 167, 169, 168), (168, 169, 171, 170), (170, 171, 173, 172), (172, 173, 175, 174), (174, 175, 177, 176), (176, 177, 179, 178), (178, 179, 181, 180), (180, 181, 183, 182), (182, 183, 185, 184), (184, 185, 187, 186), (186, 187, 189, 188), (188, 189, 191, 190), (190, 191, 193, 192), (192, 193, 195, 194), (194, 195, 197, 196), (196, 197, 199, 198), (198, 199, 201, 200), (200, 201, 203, 202), (202, 203, 205, 204), (204, 205, 207, 206), (206, 207, 209, 208), (208, 209, 211, 210), (210, 211, 213, 212), (212, 213, 215, 214), (214, 215, 217, 216), (216, 217, 219, 218), (218, 219, 221, 220), (220, 221, 223, 222), (222, 223, 225, 224), (224, 225, 227, 226), (226, 227, 229, 228), (228, 229, 231, 230), (230, 231, 233, 232), (232, 233, 235, 234), (234, 235, 237, 236), (236, 237, 239, 238), (238, 239, 241, 240), (240, 241, 243, 242), (242, 243, 245, 244), (244, 245, 247, 246), (246, 247, 249, 248), (248, 249, 251, 250), (250, 251, 253, 252), (3, 1, 255, 253, 251, 249, 247, 245, 243, 241, 239, 237, 235, 233, 231, 229, 227, 225, 223, 221, 219, 217, 215, 213, 211, 209, 207, 205, 203, 201, 199, 197, 195, 193, 191, 189, 187, 185, 183, 181, 179, 177, 175, 173, 171, 169, 167, 165, 163, 161, 159, 157, 155, 153, 151, 149, 147, 145, 143, 141, 139, 137, 135, 133, 131, 129, 127, 125, 123, 121, 119, 117, 115, 113, 111, 109, 107, 105, 103, 101, 99, 97, 95, 93, 91, 89, 87, 85, 83, 81, 79, 77, 75, 73, 71, 69, 67, 65, 63, 61, 59, 57, 55, 53, 51, 49, 47, 45, 43, 41, 39, 37, 35, 33, 31, 29, 27, 25, 23, 21, 19, 17, 15, 13, 11, 9, 7, 5), (252, 253, 255, 254), (254, 255, 1, 0), (0, 2, 4, 6, 8, 10, 12, 14, 16, 18, 20, 22, 24, 26, 28, 30, 32, 34, 36, 38, 40, 42, 44, 46, 48, 50, 52, 54, 56, 58, 60, 62, 64, 66, 68, 70, 72, 74, 76, 78, 80, 82, 84, 86, 88, 90, 92, 94, 96, 98, 100, 102, 104, 106, 108, 110, 112, 114, 116, 118, 120, 122, 124, 126, 128, 130, 132, 134, 136, 138, 140, 142, 144, 146, 148, 150, 152, 154, 156, 158, 160, 162, 164, 166, 168, 170, 172, 174, 176, 178, 180, 182, 184, 186, 188, 190, 192, 194, 196, 198, 200, 202, 204, 206, 208, 210, 212, 214, 216, 218, 220, 222, 224, 226, 228, 230, 232, 234, 236, 238, 240, 242, 244, 246, 248, 250, 252, 254)])
_uv = me_cylinder_001.uv_layers.new(name='UVMap')
_uv.uv.foreach_set('vector', [1.0, 0.5, 1.0, 1.0, 0.9922, 1.0, 0.9922, 0.5, 0.9922, 0.5, 0.9922, 1.0, 0.9844, 1.0, 0.9844, 0.5, 0.9844, 0.5, 0.9844, 1.0, 0.9766, 1.0, 0.9766, 0.5, 0.9766, 0.5, 0.9766, 1.0, 0.9688, 1.0, 0.9688, 0.5, 0.9688, 0.5, 0.9688, 1.0, 0.9609, 1.0, 0.9609, 0.5, 0.9609, 0.5, 0.9609, 1.0, 0.9531, 1.0, 0.9531, 0.5, 0.9531, 0.5, 0.9531, 1.0, 0.9453, 1.0, 0.9453, 0.5, 0.9453, 0.5, 0.9453, 1.0, 0.9375, 1.0, 0.9375, 0.5, 0.9375, 0.5, 0.9375, 1.0, 0.9297, 1.0, 0.9297, 0.5, 0.9297, 0.5, 0.9297, 1.0, 0.9219, 1.0, 0.9219, 0.5, 0.9219, 0.5, 0.9219, 1.0, 0.9141, 1.0, 0.9141, 0.5, 0.9141, 0.5, 0.9141, 1.0, 0.9062, 1.0, 0.9062, 0.5, 0.9062, 0.5, 0.9062, 1.0, 0.8984, 1.0, 0.8984, 0.5, 0.8984, 0.5, 0.8984, 1.0, 0.8906, 1.0, 0.8906, 0.5, 0.8906, 0.5, 0.8906, 1.0, 0.8828, 1.0, 0.8828, 0.5, 0.8828, 0.5, 0.8828, 1.0, 0.875, 1.0, 0.875, 0.5, 0.875, 0.5, 0.875, 1.0, 0.8672, 1.0, 0.8672, 0.5, 0.8672, 0.5, 0.8672, 1.0, 0.8594, 1.0, 0.8594, 0.5, 0.8594, 0.5, 0.8594, 1.0, 0.8516, 1.0, 0.8516, 0.5, 0.8516, 0.5, 0.8516, 1.0, 0.8438, 1.0, 0.8438, 0.5, 0.8438, 0.5, 0.8438, 1.0, 0.8359, 1.0, 0.8359, 0.5, 0.8359, 0.5, 0.8359, 1.0, 0.8281, 1.0, 0.8281, 0.5, 0.8281, 0.5, 0.8281, 1.0, 0.8203, 1.0, 0.8203, 0.5, 0.8203, 0.5, 0.8203, 1.0, 0.8125, 1.0, 0.8125, 0.5, 0.8125, 0.5, 0.8125, 1.0, 0.8047, 1.0, 0.8047, 0.5, 0.8047, 0.5, 0.8047, 1.0, 0.7969, 1.0, 0.7969, 0.5, 0.7969, 0.5, 0.7969, 1.0, 0.7891, 1.0, 0.7891, 0.5, 0.7891, 0.5, 0.7891, 1.0, 0.7812, 1.0, 0.7812, 0.5, 0.7812, 0.5, 0.7812, 1.0, 0.7734, 1.0, 0.7734, 0.5, 0.7734, 0.5, 0.7734, 1.0, 0.7656, 1.0, 0.7656, 0.5, 0.7656, 0.5, 0.7656, 1.0, 0.7578, 1.0, 0.7578, 0.5, 0.7578, 0.5, 0.7578, 1.0, 0.75, 1.0, 0.75, 0.5, 0.75, 0.5, 0.75, 1.0, 0.7422, 1.0, 0.7422, 0.5, 0.7422, 0.5, 0.7422, 1.0, 0.7344, 1.0, 0.7344, 0.5, 0.7344, 0.5, 0.7344, 1.0, 0.7266, 1.0, 0.7266, 0.5, 0.7266, 0.5, 0.7266, 1.0, 0.7188, 1.0, 0.7188, 0.5, 0.7188, 0.5, 0.7188, 1.0, 0.7109, 1.0, 0.7109, 0.5, 0.7109, 0.5, 0.7109, 1.0, 0.7031, 1.0, 0.7031, 0.5, 0.7031, 0.5, 0.7031, 1.0, 0.6953, 1.0, 0.6953, 0.5, 0.6953, 0.5, 0.6953, 1.0, 0.6875, 1.0, 0.6875, 0.5, 0.6875, 0.5, 0.6875, 1.0, 0.6797, 1.0, 0.6797, 0.5, 0.6797, 0.5, 0.6797, 1.0, 0.6719, 1.0, 0.6719, 0.5, 0.6719, 0.5, 0.6719, 1.0, 0.6641, 1.0, 0.6641, 0.5, 0.6641, 0.5, 0.6641, 1.0, 0.6562, 1.0, 0.6562, 0.5, 0.6562, 0.5, 0.6562, 1.0, 0.6484, 1.0, 0.6484, 0.5, 0.6484, 0.5, 0.6484, 1.0, 0.6406, 1.0, 0.6406, 0.5, 0.6406, 0.5, 0.6406, 1.0, 0.6328, 1.0, 0.6328, 0.5, 0.6328, 0.5, 0.6328, 1.0, 0.625, 1.0, 0.625, 0.5, 0.625, 0.5, 0.625, 1.0, 0.6172, 1.0, 0.6172, 0.5, 0.6172, 0.5, 0.6172, 1.0, 0.6094, 1.0, 0.6094, 0.5, 0.6094, 0.5, 0.6094, 1.0, 0.6016, 1.0, 0.6016, 0.5, 0.6016, 0.5, 0.6016, 1.0, 0.5938, 1.0, 0.5938, 0.5, 0.5938, 0.5, 0.5938, 1.0, 0.5859, 1.0, 0.5859, 0.5, 0.5859, 0.5, 0.5859, 1.0, 0.5781, 1.0, 0.5781, 0.5, 0.5781, 0.5, 0.5781, 1.0, 0.5703, 1.0, 0.5703, 0.5, 0.5703, 0.5, 0.5703, 1.0, 0.5625, 1.0, 0.5625, 0.5, 0.5625, 0.5, 0.5625, 1.0, 0.5547, 1.0, 0.5547, 0.5, 0.5547, 0.5, 0.5547, 1.0, 0.5469, 1.0, 0.5469, 0.5, 0.5469, 0.5, 0.5469, 1.0, 0.5391, 1.0, 0.5391, 0.5, 0.5391, 0.5, 0.5391, 1.0, 0.5312, 1.0, 0.5312, 0.5, 0.5312, 0.5, 0.5312, 1.0, 0.5234, 1.0, 0.5234, 0.5, 0.5234, 0.5, 0.5234, 1.0, 0.5156, 1.0, 0.5156, 0.5, 0.5156, 0.5, 0.5156, 1.0, 0.5078, 1.0, 0.5078, 0.5, 0.5078, 0.5, 0.5078, 1.0, 0.5, 1.0, 0.5, 0.5, 0.5, 0.5, 0.5, 1.0, 0.4922, 1.0, 0.4922, 0.5, 0.4922, 0.5, 0.4922, 1.0, 0.4844, 1.0, 0.4844, 0.5, 0.4844, 0.5, 0.4844, 1.0, 0.4766, 1.0, 0.4766, 0.5, 0.4766, 0.5, 0.4766, 1.0, 0.4688, 1.0, 0.4688, 0.5, 0.4688, 0.5, 0.4688, 1.0, 0.4609, 1.0, 0.4609, 0.5, 0.4609, 0.5, 0.4609, 1.0, 0.4531, 1.0, 0.4531, 0.5, 0.4531, 0.5, 0.4531, 1.0, 0.4453, 1.0, 0.4453, 0.5, 0.4453, 0.5, 0.4453, 1.0, 0.4375, 1.0, 0.4375, 0.5, 0.4375, 0.5, 0.4375, 1.0, 0.4297, 1.0, 0.4297, 0.5, 0.4297, 0.5, 0.4297, 1.0, 0.4219, 1.0, 0.4219, 0.5, 0.4219, 0.5, 0.4219, 1.0, 0.4141, 1.0, 0.4141, 0.5, 0.4141, 0.5, 0.4141, 1.0, 0.4062, 1.0, 0.4062, 0.5, 0.4062, 0.5, 0.4062, 1.0, 0.3984, 1.0, 0.3984, 0.5, 0.3984, 0.5, 0.3984, 1.0, 0.3906, 1.0, 0.3906, 0.5, 0.3906, 0.5, 0.3906, 1.0, 0.3828, 1.0, 0.3828, 0.5, 0.3828, 0.5, 0.3828, 1.0, 0.375, 1.0, 0.375, 0.5, 0.375, 0.5, 0.375, 1.0, 0.3672, 1.0, 0.3672, 0.5, 0.3672, 0.5, 0.3672, 1.0, 0.3594, 1.0, 0.3594, 0.5, 0.3594, 0.5, 0.3594, 1.0, 0.3516, 1.0, 0.3516, 0.5, 0.3516, 0.5, 0.3516, 1.0, 0.3438, 1.0, 0.3438, 0.5, 0.3438, 0.5, 0.3438, 1.0, 0.3359, 1.0, 0.3359, 0.5, 0.3359, 0.5, 0.3359, 1.0, 0.3281, 1.0, 0.3281, 0.5, 0.3281, 0.5, 0.3281, 1.0, 0.3203, 1.0, 0.3203, 0.5, 0.3203, 0.5, 0.3203, 1.0, 0.3125, 1.0, 0.3125, 0.5, 0.3125, 0.5, 0.3125, 1.0, 0.3047, 1.0, 0.3047, 0.5, 0.3047, 0.5, 0.3047, 1.0, 0.2969, 1.0, 0.2969, 0.5, 0.2969, 0.5, 0.2969, 1.0, 0.2891, 1.0, 0.2891, 0.5, 0.2891, 0.5, 0.2891, 1.0, 0.2812, 1.0, 0.2812, 0.5, 0.2812, 0.5, 0.2812, 1.0, 0.2734, 1.0, 0.2734, 0.5, 0.2734, 0.5, 0.2734, 1.0, 0.2656, 1.0, 0.2656, 0.5, 0.2656, 0.5, 0.2656, 1.0, 0.2578, 1.0, 0.2578, 0.5, 0.2578, 0.5, 0.2578, 1.0, 0.25, 1.0, 0.25, 0.5, 0.25, 0.5, 0.25, 1.0, 0.2422, 1.0, 0.2422, 0.5, 0.2422, 0.5, 0.2422, 1.0, 0.2344, 1.0, 0.2344, 0.5, 0.2344, 0.5, 0.2344, 1.0, 0.2266, 1.0, 0.2266, 0.5, 0.2266, 0.5, 0.2266, 1.0, 0.2188, 1.0, 0.2188, 0.5, 0.2188, 0.5, 0.2188, 1.0, 0.2109, 1.0, 0.2109, 0.5, 0.2109, 0.5, 0.2109, 1.0, 0.2031, 1.0, 0.2031, 0.5, 0.2031, 0.5, 0.2031, 1.0, 0.1953, 1.0, 0.1953, 0.5, 0.1953, 0.5, 0.1953, 1.0, 0.1875, 1.0, 0.1875, 0.5, 0.1875, 0.5, 0.1875, 1.0, 0.1797, 1.0, 0.1797, 0.5, 0.1797, 0.5, 0.1797, 1.0, 0.1719, 1.0, 0.1719, 0.5, 0.1719, 0.5, 0.1719, 1.0, 0.1641, 1.0, 0.1641, 0.5, 0.1641, 0.5, 0.1641, 1.0, 0.1562, 1.0, 0.1562, 0.5, 0.1562, 0.5, 0.1562, 1.0, 0.1484, 1.0, 0.1484, 0.5, 0.1484, 0.5, 0.1484, 1.0, 0.1406, 1.0, 0.1406, 0.5, 0.1406, 0.5, 0.1406, 1.0, 0.1328, 1.0, 0.1328, 0.5, 0.1328, 0.5, 0.1328, 1.0, 0.125, 1.0, 0.125, 0.5, 0.125, 0.5, 0.125, 1.0, 0.1172, 1.0, 0.1172, 0.5, 0.1172, 0.5, 0.1172, 1.0, 0.1094, 1.0, 0.1094, 0.5, 0.1094, 0.5, 0.1094, 1.0, 0.1016, 1.0, 0.1016, 0.5, 0.1016, 0.5, 0.1016, 1.0, 0.09375, 1.0, 0.09375, 0.5, 0.09375, 0.5, 0.09375, 1.0, 0.08594, 1.0, 0.08594, 0.5, 0.08594, 0.5, 0.08594, 1.0, 0.07812, 1.0, 0.07812, 0.5, 0.07812, 0.5, 0.07812, 1.0, 0.07031, 1.0, 0.07031, 0.5, 0.07031, 0.5, 0.07031, 1.0, 0.0625, 1.0, 0.0625, 0.5, 0.0625, 0.5, 0.0625, 1.0, 0.05469, 1.0, 0.05469, 0.5, 0.05469, 0.5, 0.05469, 1.0, 0.04688, 1.0, 0.04688, 0.5, 0.04688, 0.5, 0.04688, 1.0, 0.03906, 1.0, 0.03906, 0.5, 0.03906, 0.5, 0.03906, 1.0, 0.03125, 1.0, 0.03125, 0.5, 0.03125, 0.5, 0.03125, 1.0, 0.02344, 1.0, 0.02344, 0.5, 0.02344, 0.5, 0.02344, 1.0, 0.01562, 1.0, 0.01562, 0.5, 0.2618, 0.4897, 0.25, 0.49, 0.2382, 0.4897, 0.2265, 0.4888, 0.2148, 0.4874, 0.2032, 0.4854, 0.1917, 0.4828, 0.1803, 0.4797, 0.1691, 0.476, 0.1582, 0.4717, 0.1474, 0.467, 0.1369, 0.4617, 0.1266, 0.4559, 0.1167, 0.4496, 0.107, 0.4428, 0.09775, 0.4355, 0.08883, 0.4278, 0.08029, 0.4197, 0.07217, 0.4112, 0.06448, 0.4023, 0.05723, 0.393, 0.05045, 0.3833, 0.04415, 0.3734, 0.03834, 0.3631, 0.03304, 0.3526, 0.02827, 0.3418, 0.02403, 0.3309, 0.02033, 0.3197, 0.01719, 0.3083, 0.01461, 0.2968, 0.0126, 0.2852, 0.01116, 0.2735, 0.01029, 0.2618, 0.01, 0.25, 0.01029, 0.2382, 0.01116, 0.2265, 0.0126, 0.2148, 0.01461, 0.2032, 0.01719, 0.1917, 0.02033, 0.1803, 0.02403, 0.1691, 0.02827, 0.1582, 0.03304, 0.1474, 0.03834, 0.1369, 0.04415, 0.1266, 0.05045, 0.1167, 0.05723, 0.107, 0.06448, 0.09775, 0.07217, 0.08883, 0.08029, 0.08029, 0.08883, 0.07217, 0.09775, 0.06448, 0.107, 0.05723, 0.1167, 0.05045, 0.1266, 0.04415, 0.1369, 0.03834, 0.1474, 0.03304, 0.1582, 0.02827, 0.1691, 0.02403, 0.1803, 0.02033, 0.1917, 0.01719, 0.2032, 0.01461, 0.2148, 0.0126, 0.2265, 0.01116, 0.2382, 0.01029, 0.25, 0.01, 0.2618, 0.01029, 0.2735, 0.01116, 0.2852, 0.0126, 0.2968, 0.01461, 0.3083, 0.01719, 0.3197, 0.02033, 0.3309, 0.02403, 0.3418, 0.02827, 0.3526, 0.03304, 0.3631, 0.03834, 0.3734, 0.04415, 0.3833, 0.05045, 0.393, 0.05723, 0.4023, 0.06448, 0.4112, 0.07217, 0.4197, 0.08029, 0.4278, 0.08883, 0.4355, 0.09775, 0.4428, 0.107, 0.4496, 0.1167, 0.4559, 0.1266, 0.4617, 0.1369, 0.467, 0.1474, 0.4717, 0.1582, 0.476, 0.1691, 0.4797, 0.1803, 0.4828, 0.1917, 0.4854, 0.2032, 0.4874, 0.2148, 0.4888, 0.2265, 0.4897, 0.2382, 0.49, 0.25, 0.4897, 0.2618, 0.4888, 0.2735, 0.4874, 0.2852, 0.4854, 0.2968, 0.4828, 0.3083, 0.4797, 0.3197, 0.476, 0.3309, 0.4717, 0.3418, 0.467, 0.3526, 0.4617, 0.3631, 0.4559, 0.3734, 0.4496, 0.3833, 0.4428, 0.393, 0.4355, 0.4023, 0.4278, 0.4112, 0.4197, 0.4197, 0.4112, 0.4278, 0.4023, 0.4355, 0.393, 0.4428, 0.3833, 0.4496, 0.3734, 0.4559, 0.3631, 0.4617, 0.3526, 0.467, 0.3418, 0.4717, 0.3309, 0.476, 0.3197, 0.4797, 0.3083, 0.4828, 0.2968, 0.4854, 0.2852, 0.4874, 0.2735, 0.4888, 0.01562, 0.5, 0.01562, 1.0, 0.007812, 1.0, 0.007812, 0.5, 0.007812, 0.5, 0.007812, 1.0, 0.0, 1.0, 0.0, 0.5, 0.75, 0.49, 0.7618, 0.4897, 0.7735, 0.4888, 0.7852, 0.4874, 0.7968, 0.4854, 0.8083, 0.4828, 0.8197, 0.4797, 0.8309, 0.476, 0.8418, 0.4717, 0.8526, 0.467, 0.8631, 0.4617, 0.8734, 0.4559, 0.8833, 0.4496, 0.893, 0.4428, 0.9023, 0.4355, 0.9112, 0.4278, 0.9197, 0.4197, 0.9278, 0.4112, 0.9355, 0.4023, 0.9428, 0.393, 0.9496, 0.3833, 0.9559, 0.3734, 0.9617, 0.3631, 0.967, 0.3526, 0.9717, 0.3418, 0.976, 0.3309, 0.9797, 0.3197, 0.9828, 0.3083, 0.9854, 0.2968, 0.9874, 0.2852, 0.9888, 0.2735, 0.9897, 0.2618, 0.99, 0.25, 0.9897, 0.2382, 0.9888, 0.2265, 0.9874, 0.2148, 0.9854, 0.2032, 0.9828, 0.1917, 0.9797, 0.1803, 0.976, 0.1691, 0.9717, 0.1582, 0.967, 0.1474, 0.9617, 0.1369, 0.9559, 0.1266, 0.9496, 0.1167, 0.9428, 0.107, 0.9355, 0.09775, 0.9278, 0.08883, 0.9197, 0.08029, 0.9112, 0.07217, 0.9023, 0.06448, 0.893, 0.05723, 0.8833, 0.05045, 0.8734, 0.04415, 0.8631, 0.03834, 0.8526, 0.03304, 0.8418, 0.02827, 0.8309, 0.02403, 0.8197, 0.02033, 0.8083, 0.01719, 0.7968, 0.01461, 0.7852, 0.0126, 0.7735, 0.01116, 0.7618, 0.01029, 0.75, 0.01, 0.7382, 0.01029, 0.7265, 0.01116, 0.7148, 0.0126, 0.7032, 0.01461, 0.6917, 0.01719, 0.6803, 0.02033, 0.6691, 0.02403, 0.6582, 0.02827, 0.6474, 0.03304, 0.6369, 0.03834, 0.6266, 0.04415, 0.6167, 0.05045, 0.607, 0.05723, 0.5977, 0.06448, 0.5888, 0.07217, 0.5803, 0.08029, 0.5722, 0.08883, 0.5645, 0.09775, 0.5572, 0.107, 0.5504, 0.1167, 0.5441, 0.1266, 0.5383, 0.1369, 0.533, 0.1474, 0.5283, 0.1582, 0.524, 0.1691, 0.5203, 0.1803, 0.5172, 0.1917, 0.5146, 0.2032, 0.5126, 0.2148, 0.5112, 0.2265, 0.5103, 0.2382, 0.51, 0.25, 0.5103, 0.2618, 0.5112, 0.2735, 0.5126, 0.2852, 0.5146, 0.2968, 0.5172, 0.3083, 0.5203, 0.3197, 0.524, 0.3309, 0.5283, 0.3418, 0.533, 0.3526, 0.5383, 0.3631, 0.5441, 0.3734, 0.5504, 0.3833, 0.5572, 0.393, 0.5645, 0.4023, 0.5722, 0.4112, 0.5803, 0.4197, 0.5888, 0.4278, 0.5977, 0.4355, 0.607, 0.4428, 0.6167, 0.4496, 0.6266, 0.4559, 0.6369, 0.4617, 0.6474, 0.467, 0.6582, 0.4717, 0.6691, 0.476, 0.6803, 0.4797, 0.6917, 0.4828, 0.7032, 0.4854, 0.7148, 0.4874, 0.7265, 0.4888, 0.7382, 0.4897])
me_cylinder_001.update()

# ---- objects
ob_cube_005 = bpy.data.objects.new('Cube.005', me_cube_009)
ob_cylinder = bpy.data.objects.new('Cylinder', me_cylinder_001)

# ---- transforms, parenting, visibility, modifiers, constraints
ob_cube_005.location = (1.67, 0.0, 0.0)
ob_cube_005.rotation_euler = (0.0, -0.0, -1.571)
ob_cube_005.scale = (1.0, 0.67, 19.59)
ob_cylinder.location = (0.0, 0.0, -18.09)
ob_cylinder.scale = (4.621, 4.621, 1.5)

# ---- collection membership
col_collection.objects.link(ob_cube_005)
col_collection.objects.link(ob_cylinder)

# ---- scene / render settings (as saved in the file)
scene.frame_start = 1; scene.frame_end = 250; scene.frame_set(154)
scene.render.engine = 'BLENDER_EEVEE_NEXT'
scene.render.bake_bias = 0.0
scene.render.bake_samples = 0
scene.cycles.sampling_pattern = 'TABULATED_SOBOL'
scene.eevee.use_volume_custom_range = False
scene.unit_settings.scale_length = 0.001
bpy.context.view_layer.update()

# ---- added for rendering (the .blend has no active camera and no usable light): camera, sun
cam_auto = bpy.data.cameras.new('AutoCamera')
cam_auto.lens = 50.0
cam_auto.sensor_width = 36.0
cam_auto.clip_end = 1000.0
ob_auto_camera = bpy.data.objects.new('AutoCamera', cam_auto)
scene.collection.objects.link(ob_auto_camera)
ob_auto_camera.location = (38.2139, -45.8567, 30.5712)
ob_auto_camera.rotation_euler = (1.09748, -7.21219e-08, 0.694738)
scene.camera = ob_auto_camera
light_auto_sun = bpy.data.lights.new('AutoSun', 'SUN')
light_auto_sun.energy = 3.0
light_auto_sun.angle = 0.0523599
ob_auto_sun = bpy.data.objects.new('AutoSun', light_auto_sun)
scene.collection.objects.link(ob_auto_sun)
ob_auto_sun.rotation_euler = (0.872665, 0.174533, 0.523599)
bpy.context.view_layer.update()
